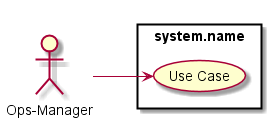

The diagram above was rendered by PlantUML. Its source (embedded in the PNG):
@startuml

left to right direction

:Ops-Manager: as Actor

rectangle "system.name" {
    (Use Case) as U1
}

Actor --> U1

@enduml